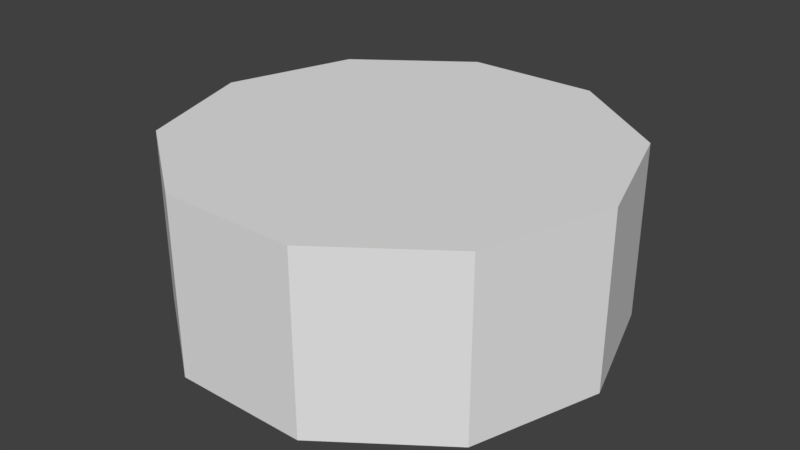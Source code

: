 # Source: dial.blend  (saved by Blender 2.79.0; exported with 4.5.12 LTS)
import bpy
from mathutils import Matrix  # noqa: F401  (used for matrix-valued properties, if any)

bpy.ops.wm.read_factory_settings(use_empty=True)
scene = bpy.context.scene
scene.name = 'Scene'

# ---- collections
col_collection_1 = bpy.data.collections.new('Collection 1'); scene.collection.children.link(col_collection_1)

# ---- world
world_world = bpy.data.worlds.new('World'); scene.world = world_world
world_world.color = (0.05088, 0.05088, 0.05088)
world_world.use_sun_shadow = False
world_world.sun_shadow_jitter_overblur = 0.0
world_world.cycles.sampling_method = 'MANUAL'

# ---- meshes
me_cylinder = bpy.data.meshes.new('Cylinder')
me_cylinder.from_pydata([(0.0, 1.0, -1.0), (0.0, 1.0, 1.0), (0.5878, 0.809, -1.0), (0.5878, 0.809, 1.0), (0.9511, 0.309, -1.0), (0.9511, 0.309, 1.0), (0.9511, -0.309, -1.0), (0.9511, -0.309, 1.0), (0.5878, -0.809, -1.0), (0.5878, -0.809, 1.0), (-8.742e-08, -1.0, -1.0), (-8.742e-08, -1.0, 1.0), (-0.5878, -0.809, -1.0), (-0.5878, -0.809, 1.0), (-0.9511, -0.309, -1.0), (-0.9511, -0.309, 1.0), (-0.9511, 0.309, -1.0), (-0.9511, 0.309, 1.0), (-0.5878, 0.809, -1.0), (-0.5878, 0.809, 1.0)], [], [(0, 1, 3, 2), (2, 3, 5, 4), (4, 5, 7, 6), (6, 7, 9, 8), (8, 9, 11, 10), (10, 11, 13, 12), (12, 13, 15, 14), (14, 15, 17, 16), (3, 1, 19, 17, 15, 13, 11, 9, 7, 5), (16, 17, 19, 18), (18, 19, 1, 0), (0, 2, 4, 6, 8, 10, 12, 14, 16, 18)])
_uv = me_cylinder.uv_layers.new(name='UVMap')
_uv.uv.foreach_set('vector', [0.0001201, 0.7, 0.3236, 0.7, 0.3236, 0.7999, 0.0001201, 0.7999, 0.0001201, 0.7999, 0.3236, 0.7999, 0.3236, 0.8999, 0.0001201, 0.8999, 0.0001201, 0.8999, 0.3236, 0.8999, 0.3236, 0.9999, 0.0001201, 0.9999, 0.00012, 0.00012, 0.3236, 0.00012, 0.3236, 0.1001, 0.00012, 0.1001, 0.00012, 0.1001, 0.3236, 0.1001, 0.3236, 0.2001, 0.00012, 0.2001, 0.00012, 0.2001, 0.3236, 0.2001, 0.3236, 0.3, 0.00012, 0.3, 0.00012, 0.3, 0.3236, 0.3, 0.3236, 0.4, 0.00012, 0.4, 0.00012, 0.4, 0.3236, 0.4, 0.3236, 0.5, 0.0001201, 0.5, 0.7271, 0.03101, 0.7859, 0.1119, 0.7859, 0.2119, 0.7271, 0.2928, 0.632, 0.3236, 0.537, 0.2928, 0.4782, 0.2119, 0.4782, 0.1119, 0.537, 0.03101, 0.632, 0.00012, 0.0001201, 0.5, 0.3236, 0.5, 0.3236, 0.6, 0.0001201, 0.6, 0.0001201, 0.6, 0.3236, 0.6, 0.3236, 0.7, 0.0001201, 0.7, 0.7708, 0.5728, 0.6899, 0.6316, 0.59, 0.6316, 0.5091, 0.5728, 0.4782, 0.4777, 0.5091, 0.3827, 0.59, 0.3239, 0.6899, 0.3239, 0.7708, 0.3827, 0.8017, 0.4777])
me_cylinder.use_remesh_preserve_volume = False
me_cylinder.use_remesh_preserve_attributes = False
me_cylinder.use_mirror_vertex_groups = False
me_cylinder.update()

# ---- objects
ob_cylinder = bpy.data.objects.new('Cylinder', me_cylinder)

# ---- transforms, parenting, visibility, modifiers, constraints
ob_cylinder.location = (0.0, 0.0, 0.0)
ob_cylinder.rotation_euler = (0.0, -4.371e-08, 1.571)
ob_cylinder.scale = (1.0, 1.0, 0.4)
ob_cylinder.lineart.crease_threshold = 0.0

# ---- collection membership
col_collection_1.objects.link(ob_cylinder)

# ---- scene / render settings (as saved in the file)
scene.frame_start = 1; scene.frame_end = 250; scene.frame_set(1)
scene.render.engine = 'BLENDER_EEVEE_NEXT'
scene.render.resolution_percentage = 50
scene.render.dither_intensity = 0.0
scene.cycles.use_denoising = False
scene.cycles.samples = 128
scene.cycles.sampling_pattern = 'TABULATED_SOBOL'
scene.cycles.use_adaptive_sampling = False
scene.cycles.use_light_tree = False
scene.cycles.blur_glossy = 0.0
scene.cycles.sample_clamp_indirect = 0.0
scene.view_settings.view_transform = 'Standard'
bpy.context.view_layer.update()

# ---- added for rendering (the .blend has no active camera and no usable light): camera, sun
cam_auto = bpy.data.cameras.new('AutoCamera')
cam_auto.lens = 50.0
cam_auto.sensor_width = 36.0
cam_auto.clip_end = 1000.0
ob_auto_camera = bpy.data.objects.new('AutoCamera', cam_auto)
scene.collection.objects.link(ob_auto_camera)
ob_auto_camera.location = (2.6588, -3.19056, 2.12704)
ob_auto_camera.rotation_euler = (1.09748, -7.21219e-08, 0.694738)
scene.camera = ob_auto_camera
light_auto_sun = bpy.data.lights.new('AutoSun', 'SUN')
light_auto_sun.energy = 3.0
light_auto_sun.angle = 0.0523599
ob_auto_sun = bpy.data.objects.new('AutoSun', light_auto_sun)
scene.collection.objects.link(ob_auto_sun)
ob_auto_sun.rotation_euler = (0.872665, 0.174533, 0.523599)
bpy.context.view_layer.update()
